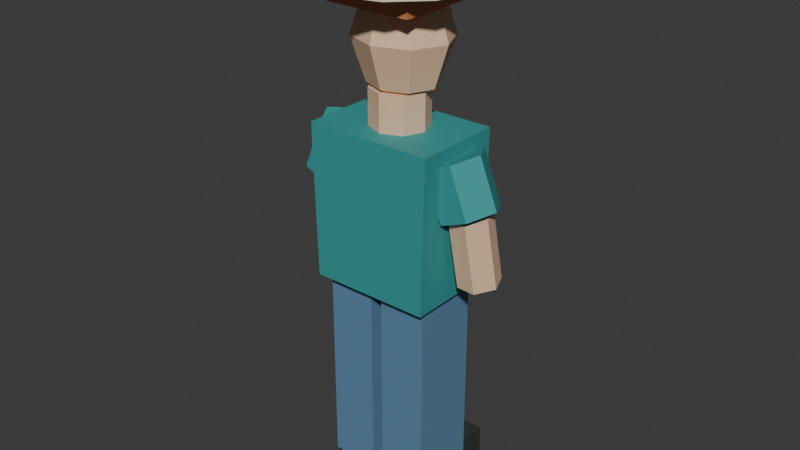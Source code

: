 # Source: pedestrian_00.blend  (saved by Blender 5.2.45; exported with 4.5.12 LTS)
import bpy
from mathutils import Matrix  # noqa: F401  (used for matrix-valued properties, if any)

bpy.ops.wm.read_factory_settings(use_empty=True)
scene = bpy.context.scene
scene.name = 'Scene'

# ---- collections
col_collection = bpy.data.collections.new('Collection'); scene.collection.children.link(col_collection)

# ---- materials (node trees are filled in below, after node groups)
mat_traffic_rubber = bpy.data.materials.new('traffic_rubber')
mat_traffic_rubber.diffuse_color = (0.035, 0.039, 0.037, 1.0)
mat_traffic_blue = bpy.data.materials.new('traffic_blue')
mat_traffic_blue.diffuse_color = (0.11, 0.24, 0.38, 1.0)
mat_traffic_teal = bpy.data.materials.new('traffic_teal')
mat_traffic_teal.diffuse_color = (0.035, 0.32, 0.32, 1.0)
mat_traffic_skin0 = bpy.data.materials.new('traffic_skin0')
mat_traffic_skin0.diffuse_color = (0.83, 0.55, 0.36, 1.0)
mat_traffic_copper = bpy.data.materials.new('traffic_copper')
mat_traffic_copper.diffuse_color = (0.6, 0.22, 0.085, 1.0)
mat_traffic_cream = bpy.data.materials.new('traffic_cream')
mat_traffic_cream.diffuse_color = (0.85, 0.76, 0.57, 1.0)

# ---- material node trees
mat_traffic_rubber.use_nodes = True; mat_traffic_rubber.node_tree.nodes.clear()
_N = mat_traffic_rubber.node_tree.nodes; _L = mat_traffic_rubber.node_tree.links
n0 = _N.new('ShaderNodeBsdfPrincipled'); n0.name = 'Principled BSDF'; n0.location = (-200, 100)
n0.inputs[0].default_value = (0.035, 0.039, 0.037, 1.0)
n0.inputs[2].default_value = 0.62
n0.inputs[10].default_value = 0.005
n1 = _N.new('ShaderNodeOutputMaterial'); n1.name = 'Material Output'; n1.location = (200, 100)
_L.new(n0.outputs[0], n1.inputs[0])
n1.is_active_output = True
mat_traffic_blue.use_nodes = True; mat_traffic_blue.node_tree.nodes.clear()
_N = mat_traffic_blue.node_tree.nodes; _L = mat_traffic_blue.node_tree.links
n0 = _N.new('ShaderNodeBsdfPrincipled'); n0.name = 'Principled BSDF'; n0.location = (-200, 100)
n0.inputs[0].default_value = (0.11, 0.24, 0.38, 1.0)
n0.inputs[2].default_value = 0.62
n0.inputs[10].default_value = 0.005
n1 = _N.new('ShaderNodeOutputMaterial'); n1.name = 'Material Output'; n1.location = (200, 100)
_L.new(n0.outputs[0], n1.inputs[0])
n1.is_active_output = True
mat_traffic_teal.use_nodes = True; mat_traffic_teal.node_tree.nodes.clear()
_N = mat_traffic_teal.node_tree.nodes; _L = mat_traffic_teal.node_tree.links
n0 = _N.new('ShaderNodeBsdfPrincipled'); n0.name = 'Principled BSDF'; n0.location = (-200, 100)
n0.inputs[0].default_value = (0.035, 0.32, 0.32, 1.0)
n0.inputs[2].default_value = 0.62
n0.inputs[10].default_value = 0.005
n1 = _N.new('ShaderNodeOutputMaterial'); n1.name = 'Material Output'; n1.location = (200, 100)
_L.new(n0.outputs[0], n1.inputs[0])
n1.is_active_output = True
mat_traffic_skin0.use_nodes = True; mat_traffic_skin0.node_tree.nodes.clear()
_N = mat_traffic_skin0.node_tree.nodes; _L = mat_traffic_skin0.node_tree.links
n0 = _N.new('ShaderNodeBsdfPrincipled'); n0.name = 'Principled BSDF'; n0.location = (-200, 100)
n0.inputs[0].default_value = (0.83, 0.55, 0.36, 1.0)
n0.inputs[2].default_value = 0.62
n0.inputs[10].default_value = 0.005
n1 = _N.new('ShaderNodeOutputMaterial'); n1.name = 'Material Output'; n1.location = (200, 100)
_L.new(n0.outputs[0], n1.inputs[0])
n1.is_active_output = True
mat_traffic_copper.use_nodes = True; mat_traffic_copper.node_tree.nodes.clear()
_N = mat_traffic_copper.node_tree.nodes; _L = mat_traffic_copper.node_tree.links
n0 = _N.new('ShaderNodeBsdfPrincipled'); n0.name = 'Principled BSDF'; n0.location = (-200, 100)
n0.inputs[0].default_value = (0.6, 0.22, 0.085, 1.0)
n0.inputs[2].default_value = 0.62
n0.inputs[10].default_value = 0.005
n1 = _N.new('ShaderNodeOutputMaterial'); n1.name = 'Material Output'; n1.location = (200, 100)
_L.new(n0.outputs[0], n1.inputs[0])
n1.is_active_output = True
mat_traffic_cream.use_nodes = True; mat_traffic_cream.node_tree.nodes.clear()
_N = mat_traffic_cream.node_tree.nodes; _L = mat_traffic_cream.node_tree.links
n0 = _N.new('ShaderNodeBsdfPrincipled'); n0.name = 'Principled BSDF'; n0.location = (-200, 100)
n0.inputs[0].default_value = (0.85, 0.76, 0.57, 1.0)
n0.inputs[2].default_value = 0.62
n0.inputs[10].default_value = 0.005
n1 = _N.new('ShaderNodeOutputMaterial'); n1.name = 'Material Output'; n1.location = (200, 100)
_L.new(n0.outputs[0], n1.inputs[0])
n1.is_active_output = True

# ---- world
world_world = bpy.data.worlds.new('World'); scene.world = world_world
world_world.use_nodes = True; world_world.node_tree.nodes.clear()
_N = world_world.node_tree.nodes; _L = world_world.node_tree.links
n0 = _N.new('ShaderNodeOutputWorld'); n0.name = 'World Output'; n0.location = (200, 100)
n1 = _N.new('ShaderNodeBackground'); n1.name = 'Background'; n1.location = (-200, 100)
n1.inputs[0].default_value = (0.05088, 0.05088, 0.05088, 1.0)
_L.new(n1.outputs[0], n0.inputs[0])
n0.is_active_output = True
world_world.color = (0.05088, 0.05088, 0.05088)
world_world.sun_shadow_jitter_overblur = 0.0

# ---- meshes
me_cube = bpy.data.meshes.new('Cube')
me_cube.from_pydata([(-0.07605, -0.155, -0.065), (-0.07605, -0.155, 0.065), (-0.07605, 0.155, -0.065), (-0.07605, 0.155, 0.065), (0.07605, -0.155, -0.065), (0.07605, -0.155, 0.065), (0.07605, 0.155, -0.065), (0.07605, 0.155, 0.065)], [], [(0, 1, 3, 2), (2, 3, 7, 6), (6, 7, 5, 4), (4, 5, 1, 0), (2, 6, 4, 0), (7, 3, 1, 5)])
_uv = me_cube.uv_layers.new(name='UVMap')
_uv.uv.foreach_set('vector', [0.375, 0.0, 0.625, 0.0, 0.625, 0.25, 0.375, 0.25, 0.375, 0.25, 0.625, 0.25, 0.625, 0.5, 0.375, 0.5, 0.375, 0.5, 0.625, 0.5, 0.625, 0.75, 0.375, 0.75, 0.375, 0.75, 0.625, 0.75, 0.625, 1.0, 0.375, 1.0, 0.125, 0.5, 0.375, 0.5, 0.375, 0.75, 0.125, 0.75, 0.625, 0.5, 0.875, 0.5, 0.875, 0.75, 0.625, 0.75])
me_cube.materials.append(mat_traffic_rubber)
me_cube.update()
me_cube_001 = bpy.data.meshes.new('Cube.001')
me_cube_001.from_pydata([(-0.078, -0.11, -0.3295), (-0.078, -0.11, 0.3295), (-0.078, 0.11, -0.3295), (-0.078, 0.11, 0.3295), (0.078, -0.11, -0.3295), (0.078, -0.11, 0.3295), (0.078, 0.11, -0.3295), (0.078, 0.11, 0.3295)], [], [(0, 1, 3, 2), (2, 3, 7, 6), (6, 7, 5, 4), (4, 5, 1, 0), (2, 6, 4, 0), (7, 3, 1, 5)])
_uv = me_cube_001.uv_layers.new(name='UVMap')
_uv.uv.foreach_set('vector', [0.375, 0.0, 0.625, 0.0, 0.625, 0.25, 0.375, 0.25, 0.375, 0.25, 0.625, 0.25, 0.625, 0.5, 0.375, 0.5, 0.375, 0.5, 0.625, 0.5, 0.625, 0.75, 0.375, 0.75, 0.375, 0.75, 0.625, 0.75, 0.625, 1.0, 0.375, 1.0, 0.125, 0.5, 0.375, 0.5, 0.375, 0.75, 0.125, 0.75, 0.625, 0.5, 0.875, 0.5, 0.875, 0.75, 0.625, 0.75])
me_cube_001.materials.append(mat_traffic_blue)
me_cube_001.update()
me_cube_002 = bpy.data.meshes.new('Cube.002')
me_cube_002.from_pydata([(-0.07605, -0.155, -0.065), (-0.07605, -0.155, 0.065), (-0.07605, 0.155, -0.065), (-0.07605, 0.155, 0.065), (0.07605, -0.155, -0.065), (0.07605, -0.155, 0.065), (0.07605, 0.155, -0.065), (0.07605, 0.155, 0.065)], [], [(0, 1, 3, 2), (2, 3, 7, 6), (6, 7, 5, 4), (4, 5, 1, 0), (2, 6, 4, 0), (7, 3, 1, 5)])
_uv = me_cube_002.uv_layers.new(name='UVMap')
_uv.uv.foreach_set('vector', [0.375, 0.0, 0.625, 0.0, 0.625, 0.25, 0.375, 0.25, 0.375, 0.25, 0.625, 0.25, 0.625, 0.5, 0.375, 0.5, 0.375, 0.5, 0.625, 0.5, 0.625, 0.75, 0.375, 0.75, 0.375, 0.75, 0.625, 0.75, 0.625, 1.0, 0.375, 1.0, 0.125, 0.5, 0.375, 0.5, 0.375, 0.75, 0.125, 0.75, 0.625, 0.5, 0.875, 0.5, 0.875, 0.75, 0.625, 0.75])
me_cube_002.materials.append(mat_traffic_rubber)
me_cube_002.update()
me_cube_003 = bpy.data.meshes.new('Cube.003')
me_cube_003.from_pydata([(-0.078, -0.11, -0.3295), (-0.078, -0.11, 0.3295), (-0.078, 0.11, -0.3295), (-0.078, 0.11, 0.3295), (0.078, -0.11, -0.3295), (0.078, -0.11, 0.3295), (0.078, 0.11, -0.3295), (0.078, 0.11, 0.3295)], [], [(0, 1, 3, 2), (2, 3, 7, 6), (6, 7, 5, 4), (4, 5, 1, 0), (2, 6, 4, 0), (7, 3, 1, 5)])
_uv = me_cube_003.uv_layers.new(name='UVMap')
_uv.uv.foreach_set('vector', [0.375, 0.0, 0.625, 0.0, 0.625, 0.25, 0.375, 0.25, 0.375, 0.25, 0.625, 0.25, 0.625, 0.5, 0.375, 0.5, 0.375, 0.5, 0.625, 0.5, 0.625, 0.75, 0.375, 0.75, 0.375, 0.75, 0.625, 0.75, 0.625, 1.0, 0.375, 1.0, 0.125, 0.5, 0.375, 0.5, 0.375, 0.75, 0.125, 0.75, 0.625, 0.5, 0.875, 0.5, 0.875, 0.75, 0.625, 0.75])
me_cube_003.materials.append(mat_traffic_blue)
me_cube_003.update()
me_shirt = bpy.data.meshes.new('Shirt')
me_shirt.from_pydata([(-0.195, -0.145, 0.729), (0.195, -0.145, 0.729), (0.2067, -0.145, 1.221), (-0.2067, -0.145, 1.221), (-0.195, 0.145, 0.729), (0.195, 0.145, 0.729), (0.2067, 0.145, 1.221), (-0.2067, 0.145, 1.221)], [], [(3, 2, 1, 0), (0, 1, 5, 4), (1, 2, 6, 5), (2, 3, 7, 6), (3, 0, 4, 7), (4, 5, 6, 7)])
me_shirt.materials.append(mat_traffic_teal)
me_shirt.update()
me_cylinder = bpy.data.meshes.new('Cylinder')
me_cylinder.from_pydata([(0.0, 0.09, -0.075), (0.0, 0.09, 0.075), (0.06364, 0.06364, -0.075), (0.06364, 0.06364, 0.075), (0.09, 0.0, -0.075), (0.09, 0.0, 0.075), (0.06364, -0.06364, -0.075), (0.06364, -0.06364, 0.075), (0.0, -0.09, -0.075), (0.0, -0.09, 0.075), (-0.06364, -0.06364, -0.075), (-0.06364, -0.06364, 0.075), (-0.09, 0.0, -0.075), (-0.09, 0.0, 0.075), (-0.06364, 0.06364, -0.075), (-0.06364, 0.06364, 0.075)], [], [(0, 1, 3, 2), (2, 3, 5, 4), (4, 5, 7, 6), (6, 7, 9, 8), (8, 9, 11, 10), (10, 11, 13, 12), (3, 1, 15, 13, 11, 9, 7, 5), (12, 13, 15, 14), (14, 15, 1, 0), (0, 2, 4, 6, 8, 10, 12, 14)])
_uv = me_cylinder.uv_layers.new(name='UVMap')
_uv.uv.foreach_set('vector', [1.0, 0.5, 1.0, 1.0, 0.875, 1.0, 0.875, 0.5, 0.875, 0.5, 0.875, 1.0, 0.75, 1.0, 0.75, 0.5, 0.75, 0.5, 0.75, 1.0, 0.625, 1.0, 0.625, 0.5, 0.625, 0.5, 0.625, 1.0, 0.5, 1.0, 0.5, 0.5, 0.5, 0.5, 0.5, 1.0, 0.375, 1.0, 0.375, 0.5, 0.375, 0.5, 0.375, 1.0, 0.25, 1.0, 0.25, 0.5, 0.4197, 0.4197, 0.25, 0.49, 0.08029, 0.4197, 0.01, 0.25, 0.08029, 0.08029, 0.25, 0.01, 0.4197, 0.08029, 0.49, 0.25, 0.25, 0.5, 0.25, 1.0, 0.125, 1.0, 0.125, 0.5, 0.125, 0.5, 0.125, 1.0, 0.0, 1.0, 0.0, 0.5, 0.75, 0.49, 0.9197, 0.4197, 0.99, 0.25, 0.9197, 0.08029, 0.75, 0.01, 0.5803, 0.08029, 0.51, 0.25, 0.5803, 0.4197])
me_cylinder.materials.append(mat_traffic_skin0)
me_cylinder.update()
me_sphere = bpy.data.meshes.new('Sphere')
me_sphere.from_pydata([(0.0, 0.0, 0.19), (0.0, 0.09899, 0.1344), (0.0, 0.14, 0.0), (0.0, 0.09899, -0.1344), (0.0, 0.0, -0.19), (0.0775, 0.07, 0.1344), (0.1096, 0.09899, 0.0), (0.0775, 0.07, -0.1344), (0.1096, 0.0, 0.1344), (0.155, 0.0, 0.0), (0.1096, 0.0, -0.1344), (0.0775, -0.07, 0.1344), (0.1096, -0.09899, 0.0), (0.0775, -0.07, -0.1344), (0.0, -0.09899, 0.1344), (0.0, -0.14, 0.0), (0.0, -0.09899, -0.1344), (-0.0775, -0.07, 0.1344), (-0.1096, -0.09899, 0.0), (-0.0775, -0.07, -0.1344), (-0.1096, 0.0, 0.1344), (-0.155, 0.0, 0.0), (-0.1096, 0.0, -0.1344), (-0.0775, 0.07, 0.1344), (-0.1096, 0.09899, 0.0), (-0.0775, 0.07, -0.1344)], [], [(3, 2, 6, 7), (1, 0, 5), (4, 3, 7), (2, 1, 5, 6), (5, 0, 8), (4, 7, 10), (6, 5, 8, 9), (7, 6, 9, 10), (10, 9, 12, 13), (8, 0, 11), (4, 10, 13), (9, 8, 11, 12), (13, 12, 15, 16), (11, 0, 14), (4, 13, 16), (12, 11, 14, 15), (16, 15, 18, 19), (14, 0, 17), (4, 16, 19), (15, 14, 17, 18), (19, 18, 21, 22), (17, 0, 20), (4, 19, 22), (18, 17, 20, 21), (22, 21, 24, 25), (20, 0, 23), (4, 22, 25), (21, 20, 23, 24), (24, 23, 1, 2), (25, 24, 2, 3), (23, 0, 1), (4, 25, 3)])
_uv = me_sphere.uv_layers.new(name='UVMap')
_uv.uv.foreach_set('vector', [0.75, 0.25, 0.75, 0.5, 0.625, 0.5, 0.625, 0.25, 0.75, 0.75, 0.6875, 1.0, 0.625, 0.75, 0.6875, 5.96e-08, 0.75, 0.25, 0.625, 0.25, 0.75, 0.5, 0.75, 0.75, 0.625, 0.75, 0.625, 0.5, 0.625, 0.75, 0.5625, 1.0, 0.5, 0.75, 0.5625, 5.96e-08, 0.625, 0.25, 0.5, 0.25, 0.625, 0.5, 0.625, 0.75, 0.5, 0.75, 0.5, 0.5, 0.625, 0.25, 0.625, 0.5, 0.5, 0.5, 0.5, 0.25, 0.5, 0.25, 0.5, 0.5, 0.375, 0.5, 0.375, 0.25, 0.5, 0.75, 0.4375, 1.0, 0.375, 0.75, 0.4375, 5.96e-08, 0.5, 0.25, 0.375, 0.25, 0.5, 0.5, 0.5, 0.75, 0.375, 0.75, 0.375, 0.5, 0.375, 0.25, 0.375, 0.5, 0.25, 0.5, 0.25, 0.25, 0.375, 0.75, 0.3125, 1.0, 0.25, 0.75, 0.3125, 5.96e-08, 0.375, 0.25, 0.25, 0.25, 0.375, 0.5, 0.375, 0.75, 0.25, 0.75, 0.25, 0.5, 0.25, 0.25, 0.25, 0.5, 0.125, 0.5, 0.125, 0.25, 0.25, 0.75, 0.1875, 1.0, 0.125, 0.75, 0.1875, 5.96e-08, 0.25, 0.25, 0.125, 0.25, 0.25, 0.5, 0.25, 0.75, 0.125, 0.75, 0.125, 0.5, 0.125, 0.25, 0.125, 0.5, 0.0, 0.5, 0.0, 0.25, 0.125, 0.75, 0.0625, 1.0, 0.0, 0.75, 0.0625, 5.96e-08, 0.125, 0.25, 0.0, 0.25, 0.125, 0.5, 0.125, 0.75, 0.0, 0.75, 0.0, 0.5, 1.0, 0.25, 1.0, 0.5, 0.875, 0.5, 0.875, 0.25, 1.0, 0.75, 0.9375, 1.0, 0.875, 0.75, 0.9375, 5.96e-08, 1.0, 0.25, 0.875, 0.25, 1.0, 0.5, 1.0, 0.75, 0.875, 0.75, 0.875, 0.5, 0.875, 0.5, 0.875, 0.75, 0.75, 0.75, 0.75, 0.5, 0.875, 0.25, 0.875, 0.5, 0.75, 0.5, 0.75, 0.25, 0.875, 0.75, 0.8125, 1.0, 0.75, 0.75, 0.8125, 5.96e-08, 0.875, 0.25, 0.75, 0.25])
me_sphere.materials.append(mat_traffic_skin0)
me_sphere.update()
me_cube_004 = bpy.data.meshes.new('Cube.004')
me_cube_004.from_pydata([(-0.14, -0.12, -0.045), (-0.14, -0.12, 0.045), (-0.14, 0.12, -0.045), (-0.14, 0.12, 0.045), (0.14, -0.12, -0.045), (0.14, -0.12, 0.045), (0.14, 0.12, -0.045), (0.14, 0.12, 0.045)], [], [(0, 1, 3, 2), (2, 3, 7, 6), (6, 7, 5, 4), (4, 5, 1, 0), (2, 6, 4, 0), (7, 3, 1, 5)])
_uv = me_cube_004.uv_layers.new(name='UVMap')
_uv.uv.foreach_set('vector', [0.375, 0.0, 0.625, 0.0, 0.625, 0.25, 0.375, 0.25, 0.375, 0.25, 0.625, 0.25, 0.625, 0.5, 0.375, 0.5, 0.375, 0.5, 0.625, 0.5, 0.625, 0.75, 0.375, 0.75, 0.375, 0.75, 0.625, 0.75, 0.625, 1.0, 0.375, 1.0, 0.125, 0.5, 0.375, 0.5, 0.375, 0.75, 0.125, 0.75, 0.625, 0.5, 0.875, 0.5, 0.875, 0.75, 0.625, 0.75])
me_cube_004.materials.append(mat_traffic_copper)
me_cube_004.update()
me_cube_005 = bpy.data.meshes.new('Cube.005')
me_cube_005.from_pydata([(-0.0325, -0.0325, -0.035), (-0.0325, -0.0325, 0.035), (-0.0325, 0.0325, -0.035), (-0.0325, 0.0325, 0.035), (0.0325, -0.0325, -0.035), (0.0325, -0.0325, 0.035), (0.0325, 0.0325, -0.035), (0.0325, 0.0325, 0.035)], [], [(0, 1, 3, 2), (2, 3, 7, 6), (6, 7, 5, 4), (4, 5, 1, 0), (2, 6, 4, 0), (7, 3, 1, 5)])
_uv = me_cube_005.uv_layers.new(name='UVMap')
_uv.uv.foreach_set('vector', [0.375, 0.0, 0.625, 0.0, 0.625, 0.25, 0.375, 0.25, 0.375, 0.25, 0.625, 0.25, 0.625, 0.5, 0.375, 0.5, 0.375, 0.5, 0.625, 0.5, 0.625, 0.75, 0.375, 0.75, 0.375, 0.75, 0.625, 0.75, 0.625, 1.0, 0.375, 1.0, 0.125, 0.5, 0.375, 0.5, 0.375, 0.75, 0.125, 0.75, 0.625, 0.5, 0.875, 0.5, 0.875, 0.75, 0.625, 0.75])
me_cube_005.materials.append(mat_traffic_skin0)
me_cube_005.update()
me_cylinder_001 = bpy.data.meshes.new('Cylinder.001')
me_cylinder_001.from_pydata([(0.0, 0.092, -0.0823), (0.0, 0.092, 0.0823), (0.07967, 0.046, -0.0823), (0.07967, 0.046, 0.0823), (0.07967, -0.046, -0.0823), (0.07967, -0.046, 0.0823), (0.0, -0.092, -0.0823), (0.0, -0.092, 0.0823), (-0.07967, -0.046, -0.0823), (-0.07967, -0.046, 0.0823), (-0.07967, 0.046, -0.0823), (-0.07967, 0.046, 0.0823)], [], [(0, 1, 3, 2), (2, 3, 5, 4), (4, 5, 7, 6), (6, 7, 9, 8), (3, 1, 11, 9, 7, 5), (8, 9, 11, 10), (10, 11, 1, 0), (0, 2, 4, 6, 8, 10)])
_uv = me_cylinder_001.uv_layers.new(name='UVMap')
_uv.uv.foreach_set('vector', [1.0, 0.5, 1.0, 1.0, 0.8333, 1.0, 0.8333, 0.5, 0.8333, 0.5, 0.8333, 1.0, 0.6667, 1.0, 0.6667, 0.5, 0.6667, 0.5, 0.6667, 1.0, 0.5, 1.0, 0.5, 0.5, 0.5, 0.5, 0.5, 1.0, 0.3333, 1.0, 0.3333, 0.5, 0.4578, 0.37, 0.25, 0.49, 0.04215, 0.37, 0.04215, 0.13, 0.25, 0.01, 0.4578, 0.13, 0.3333, 0.5, 0.3333, 1.0, 0.1667, 1.0, 0.1667, 0.5, 0.1667, 0.5, 0.1667, 1.0, -8.941e-08, 1.0, -8.941e-08, 0.5, 0.75, 0.49, 0.9578, 0.37, 0.9578, 0.13, 0.75, 0.01, 0.5422, 0.13, 0.5422, 0.37])
me_cylinder_001.materials.append(mat_traffic_teal)
me_cylinder_001.update()
me_cylinder_002 = bpy.data.meshes.new('Cylinder.002')
me_cylinder_002.from_pydata([(0.0, 0.066, -0.1105), (0.0, 0.066, 0.1105), (0.05716, 0.033, -0.1105), (0.05716, 0.033, 0.1105), (0.05716, -0.033, -0.1105), (0.05716, -0.033, 0.1105), (0.0, -0.066, -0.1105), (0.0, -0.066, 0.1105), (-0.05716, -0.033, -0.1105), (-0.05716, -0.033, 0.1105), (-0.05716, 0.033, -0.1105), (-0.05716, 0.033, 0.1105)], [], [(0, 1, 3, 2), (2, 3, 5, 4), (4, 5, 7, 6), (6, 7, 9, 8), (3, 1, 11, 9, 7, 5), (8, 9, 11, 10), (10, 11, 1, 0), (0, 2, 4, 6, 8, 10)])
_uv = me_cylinder_002.uv_layers.new(name='UVMap')
_uv.uv.foreach_set('vector', [1.0, 0.5, 1.0, 1.0, 0.8333, 1.0, 0.8333, 0.5, 0.8333, 0.5, 0.8333, 1.0, 0.6667, 1.0, 0.6667, 0.5, 0.6667, 0.5, 0.6667, 1.0, 0.5, 1.0, 0.5, 0.5, 0.5, 0.5, 0.5, 1.0, 0.3333, 1.0, 0.3333, 0.5, 0.4578, 0.37, 0.25, 0.49, 0.04215, 0.37, 0.04215, 0.13, 0.25, 0.01, 0.4578, 0.13, 0.3333, 0.5, 0.3333, 1.0, 0.1667, 1.0, 0.1667, 0.5, 0.1667, 0.5, 0.1667, 1.0, -8.941e-08, 1.0, -8.941e-08, 0.5, 0.75, 0.49, 0.9578, 0.37, 0.9578, 0.13, 0.75, 0.01, 0.5422, 0.13, 0.5422, 0.37])
me_cylinder_002.materials.append(mat_traffic_skin0)
me_cylinder_002.update()
me_cylinder_003 = bpy.data.meshes.new('Cylinder.003')
me_cylinder_003.from_pydata([(0.0, 0.092, -0.0823), (0.0, 0.092, 0.0823), (0.07967, 0.046, -0.0823), (0.07967, 0.046, 0.0823), (0.07967, -0.046, -0.0823), (0.07967, -0.046, 0.0823), (0.0, -0.092, -0.0823), (0.0, -0.092, 0.0823), (-0.07967, -0.046, -0.0823), (-0.07967, -0.046, 0.0823), (-0.07967, 0.046, -0.0823), (-0.07967, 0.046, 0.0823)], [], [(0, 1, 3, 2), (2, 3, 5, 4), (4, 5, 7, 6), (6, 7, 9, 8), (3, 1, 11, 9, 7, 5), (8, 9, 11, 10), (10, 11, 1, 0), (0, 2, 4, 6, 8, 10)])
_uv = me_cylinder_003.uv_layers.new(name='UVMap')
_uv.uv.foreach_set('vector', [1.0, 0.5, 1.0, 1.0, 0.8333, 1.0, 0.8333, 0.5, 0.8333, 0.5, 0.8333, 1.0, 0.6667, 1.0, 0.6667, 0.5, 0.6667, 0.5, 0.6667, 1.0, 0.5, 1.0, 0.5, 0.5, 0.5, 0.5, 0.5, 1.0, 0.3333, 1.0, 0.3333, 0.5, 0.4578, 0.37, 0.25, 0.49, 0.04215, 0.37, 0.04215, 0.13, 0.25, 0.01, 0.4578, 0.13, 0.3333, 0.5, 0.3333, 1.0, 0.1667, 1.0, 0.1667, 0.5, 0.1667, 0.5, 0.1667, 1.0, -8.941e-08, 1.0, -8.941e-08, 0.5, 0.75, 0.49, 0.9578, 0.37, 0.9578, 0.13, 0.75, 0.01, 0.5422, 0.13, 0.5422, 0.37])
me_cylinder_003.materials.append(mat_traffic_teal)
me_cylinder_003.update()
me_cylinder_004 = bpy.data.meshes.new('Cylinder.004')
me_cylinder_004.from_pydata([(0.0, 0.066, -0.1105), (0.0, 0.066, 0.1105), (0.05716, 0.033, -0.1105), (0.05716, 0.033, 0.1105), (0.05716, -0.033, -0.1105), (0.05716, -0.033, 0.1105), (0.0, -0.066, -0.1105), (0.0, -0.066, 0.1105), (-0.05716, -0.033, -0.1105), (-0.05716, -0.033, 0.1105), (-0.05716, 0.033, -0.1105), (-0.05716, 0.033, 0.1105)], [], [(0, 1, 3, 2), (2, 3, 5, 4), (4, 5, 7, 6), (6, 7, 9, 8), (3, 1, 11, 9, 7, 5), (8, 9, 11, 10), (10, 11, 1, 0), (0, 2, 4, 6, 8, 10)])
_uv = me_cylinder_004.uv_layers.new(name='UVMap')
_uv.uv.foreach_set('vector', [1.0, 0.5, 1.0, 1.0, 0.8333, 1.0, 0.8333, 0.5, 0.8333, 0.5, 0.8333, 1.0, 0.6667, 1.0, 0.6667, 0.5, 0.6667, 0.5, 0.6667, 1.0, 0.5, 1.0, 0.5, 0.5, 0.5, 0.5, 0.5, 1.0, 0.3333, 1.0, 0.3333, 0.5, 0.4578, 0.37, 0.25, 0.49, 0.04215, 0.37, 0.04215, 0.13, 0.25, 0.01, 0.4578, 0.13, 0.3333, 0.5, 0.3333, 1.0, 0.1667, 1.0, 0.1667, 0.5, 0.1667, 0.5, 0.1667, 1.0, -8.941e-08, 1.0, -8.941e-08, 0.5, 0.75, 0.49, 0.9578, 0.37, 0.9578, 0.13, 0.75, 0.01, 0.5422, 0.13, 0.5422, 0.37])
me_cylinder_004.materials.append(mat_traffic_skin0)
me_cylinder_004.update()
me_cylinder_005 = bpy.data.meshes.new('Cylinder.005')
me_cylinder_005.from_pydata([(0.0, 0.26, -0.0275), (0.0, 0.26, 0.0275), (0.13, 0.2252, -0.0275), (0.13, 0.2252, 0.0275), (0.2252, 0.13, -0.0275), (0.2252, 0.13, 0.0275), (0.26, 0.0, -0.0275), (0.26, 0.0, 0.0275), (0.2252, -0.13, -0.0275), (0.2252, -0.13, 0.0275), (0.13, -0.2252, -0.0275), (0.13, -0.2252, 0.0275), (0.0, -0.26, -0.0275), (0.0, -0.26, 0.0275), (-0.13, -0.2252, -0.0275), (-0.13, -0.2252, 0.0275), (-0.2252, -0.13, -0.0275), (-0.2252, -0.13, 0.0275), (-0.26, 0.0, -0.0275), (-0.26, 0.0, 0.0275), (-0.2252, 0.13, -0.0275), (-0.2252, 0.13, 0.0275), (-0.13, 0.2252, -0.0275), (-0.13, 0.2252, 0.0275)], [], [(0, 1, 3, 2), (2, 3, 5, 4), (4, 5, 7, 6), (6, 7, 9, 8), (8, 9, 11, 10), (10, 11, 13, 12), (12, 13, 15, 14), (14, 15, 17, 16), (16, 17, 19, 18), (18, 19, 21, 20), (3, 1, 23, 21, 19, 17, 15, 13, 11, 9, 7, 5), (20, 21, 23, 22), (22, 23, 1, 0), (0, 2, 4, 6, 8, 10, 12, 14, 16, 18, 20, 22)])
_uv = me_cylinder_005.uv_layers.new(name='UVMap')
_uv.uv.foreach_set('vector', [1.0, 0.5, 1.0, 1.0, 0.9167, 1.0, 0.9167, 0.5, 0.9167, 0.5, 0.9167, 1.0, 0.8333, 1.0, 0.8333, 0.5, 0.8333, 0.5, 0.8333, 1.0, 0.75, 1.0, 0.75, 0.5, 0.75, 0.5, 0.75, 1.0, 0.6667, 1.0, 0.6667, 0.5, 0.6667, 0.5, 0.6667, 1.0, 0.5833, 1.0, 0.5833, 0.5, 0.5833, 0.5, 0.5833, 1.0, 0.5, 1.0, 0.5, 0.5, 0.5, 0.5, 0.5, 1.0, 0.4167, 1.0, 0.4167, 0.5, 0.4167, 0.5, 0.4167, 1.0, 0.3333, 1.0, 0.3333, 0.5, 0.3333, 0.5, 0.3333, 1.0, 0.25, 1.0, 0.25, 0.5, 0.25, 0.5, 0.25, 1.0, 0.1667, 1.0, 0.1667, 0.5, 0.37, 0.4578, 0.25, 0.49, 0.13, 0.4578, 0.04215, 0.37, 0.01, 0.25, 0.04215, 0.13, 0.13, 0.04215, 0.25, 0.01, 0.37, 0.04215, 0.4578, 0.13, 0.49, 0.25, 0.4578, 0.37, 0.1667, 0.5, 0.1667, 1.0, 0.08333, 1.0, 0.08333, 0.5, 0.08333, 0.5, 0.08333, 1.0, 7.451e-08, 1.0, 7.451e-08, 0.5, 0.75, 0.49, 0.87, 0.4578, 0.9578, 0.37, 0.99, 0.25, 0.9578, 0.13, 0.87, 0.04215, 0.75, 0.01, 0.63, 0.04215, 0.5422, 0.13, 0.51, 0.25, 0.5422, 0.37, 0.63, 0.4578])
me_cylinder_005.materials.append(mat_traffic_cream)
me_cylinder_005.update()
me_cylinder_006 = bpy.data.meshes.new('Cylinder.006')
me_cylinder_006.from_pydata([(0.0, 0.155, -0.065), (0.0, 0.155, 0.065), (0.09111, 0.1254, -0.065), (0.09111, 0.1254, 0.065), (0.1474, 0.0479, -0.065), (0.1474, 0.0479, 0.065), (0.1474, -0.0479, -0.065), (0.1474, -0.0479, 0.065), (0.09111, -0.1254, -0.065), (0.09111, -0.1254, 0.065), (0.0, -0.155, -0.065), (0.0, -0.155, 0.065), (-0.09111, -0.1254, -0.065), (-0.09111, -0.1254, 0.065), (-0.1474, -0.0479, -0.065), (-0.1474, -0.0479, 0.065), (-0.1474, 0.0479, -0.065), (-0.1474, 0.0479, 0.065), (-0.09111, 0.1254, -0.065), (-0.09111, 0.1254, 0.065)], [], [(0, 1, 3, 2), (2, 3, 5, 4), (4, 5, 7, 6), (6, 7, 9, 8), (8, 9, 11, 10), (10, 11, 13, 12), (12, 13, 15, 14), (14, 15, 17, 16), (3, 1, 19, 17, 15, 13, 11, 9, 7, 5), (16, 17, 19, 18), (18, 19, 1, 0), (0, 2, 4, 6, 8, 10, 12, 14, 16, 18)])
_uv = me_cylinder_006.uv_layers.new(name='UVMap')
_uv.uv.foreach_set('vector', [1.0, 0.5, 1.0, 1.0, 0.9, 1.0, 0.9, 0.5, 0.9, 0.5, 0.9, 1.0, 0.8, 1.0, 0.8, 0.5, 0.8, 0.5, 0.8, 1.0, 0.7, 1.0, 0.7, 0.5, 0.7, 0.5, 0.7, 1.0, 0.6, 1.0, 0.6, 0.5, 0.6, 0.5, 0.6, 1.0, 0.5, 1.0, 0.5, 0.5, 0.5, 0.5, 0.5, 1.0, 0.4, 1.0, 0.4, 0.5, 0.4, 0.5, 0.4, 1.0, 0.3, 1.0, 0.3, 0.5, 0.3, 0.5, 0.3, 1.0, 0.2, 1.0, 0.2, 0.5, 0.3911, 0.4442, 0.25, 0.49, 0.1089, 0.4442, 0.02175, 0.3242, 0.02175, 0.1758, 0.1089, 0.05584, 0.25, 0.01, 0.3911, 0.05584, 0.4783, 0.1758, 0.4783, 0.3242, 0.2, 0.5, 0.2, 1.0, 0.1, 1.0, 0.1, 0.5, 0.1, 0.5, 0.1, 1.0, -7.451e-08, 1.0, -7.451e-08, 0.5, 0.75, 0.49, 0.8911, 0.4442, 0.9783, 0.3242, 0.9783, 0.1758, 0.8911, 0.05584, 0.75, 0.01, 0.6089, 0.05584, 0.5217, 0.1758, 0.5217, 0.3242, 0.6089, 0.4442])
me_cylinder_006.materials.append(mat_traffic_cream)
me_cylinder_006.update()

# ---- objects
ob_shoe = bpy.data.objects.new('Shoe', me_cube)
ob_trouser_leg = bpy.data.objects.new('Trouser leg', me_cube_001)
ob_shoe_001 = bpy.data.objects.new('Shoe.001', me_cube_002)
ob_trouser_leg_001 = bpy.data.objects.new('Trouser leg.001', me_cube_003)
ob_shirt = bpy.data.objects.new('Shirt', me_shirt)
ob_neck = bpy.data.objects.new('Neck', me_cylinder)
ob_head = bpy.data.objects.new('Head', me_sphere)
ob_hair = bpy.data.objects.new('Hair', me_cube_004)
ob_nose = bpy.data.objects.new('Nose', me_cube_005)
ob_sleeve = bpy.data.objects.new('Sleeve', me_cylinder_001)
ob_forearm = bpy.data.objects.new('Forearm', me_cylinder_002)
ob_sleeve_001 = bpy.data.objects.new('Sleeve.001', me_cylinder_003)
ob_forearm_001 = bpy.data.objects.new('Forearm.001', me_cylinder_004)
ob_sunhat_brim = bpy.data.objects.new('Sunhat brim', me_cylinder_005)
ob_sunhat_crown = bpy.data.objects.new('Sunhat crown', me_cylinder_006)

# ---- transforms, parenting, visibility, modifiers, constraints
ob_shoe.location = (-0.0975, 0.05, 0.065)
ob_trouser_leg.location = (-0.0975, 0.0, 0.3947)
ob_shoe_001.location = (0.0975, 0.05, 0.065)
ob_trouser_leg_001.location = (0.0975, 0.0, 0.3947)
ob_shirt.location = (0.0, 0.0, 0.0)
ob_neck.location = (0.0, 0.0, 1.261)
ob_head.location = (0.0, 0.015, 1.48)
ob_hair.location = (0.0, -0.02, 1.625)
ob_nose.location = (0.0, 0.157, 1.48)
ob_sleeve.location = (-0.225, 0.0, 1.094)
ob_sleeve.rotation_euler = (2.768, 8.283e-08, -1.571)
ob_forearm.location = (-0.265, 0.0125, 0.9084)
ob_forearm.rotation_euler = (-0.1453, 3.142, 0.6747)
ob_sleeve_001.location = (0.225, 0.0, 1.094)
ob_sleeve_001.rotation_euler = (2.768, -8.283e-08, 1.571)
ob_forearm_001.location = (0.265, 0.0125, 0.9084)
ob_forearm_001.rotation_euler = (-0.1453, -3.142, -0.6747)
ob_sunhat_brim.location = (0.0, 0.0, 1.67)
ob_sunhat_crown.location = (0.0, 0.0, 1.74)

# ---- collection membership
col_collection.objects.link(ob_shoe)
col_collection.objects.link(ob_trouser_leg)
col_collection.objects.link(ob_shoe_001)
col_collection.objects.link(ob_trouser_leg_001)
col_collection.objects.link(ob_shirt)
col_collection.objects.link(ob_neck)
col_collection.objects.link(ob_head)
col_collection.objects.link(ob_hair)
col_collection.objects.link(ob_nose)
col_collection.objects.link(ob_sleeve)
col_collection.objects.link(ob_forearm)
col_collection.objects.link(ob_sleeve_001)
col_collection.objects.link(ob_forearm_001)
col_collection.objects.link(ob_sunhat_brim)
col_collection.objects.link(ob_sunhat_crown)

# ---- scene / render settings (as saved in the file)
scene.frame_start = 1; scene.frame_end = 250; scene.frame_set(1)
scene.render.engine = 'BLENDER_EEVEE_NEXT'
scene.render.bake_bias = 0.0
scene.render.bake_samples = 0
scene.render.compositor_device = 'GPU'
scene.eevee.use_volume_custom_range = False
scene.eevee.fast_gi_thickness_near = 0.1
scene.eevee.fast_gi_thickness_far = 0.0
scene.eevee.ray_tracing_options.screen_trace_thickness = 0.1
bpy.context.view_layer.update()

# ---- added for rendering (the .blend has no active camera and no usable light): camera, sun
cam_auto = bpy.data.cameras.new('AutoCamera')
cam_auto.lens = 50.0
cam_auto.sensor_width = 36.0
cam_auto.clip_end = 1000.0
ob_auto_camera = bpy.data.objects.new('AutoCamera', cam_auto)
scene.collection.objects.link(ob_auto_camera)
ob_auto_camera.location = (1.86153, -2.23384, 2.39173)
ob_auto_camera.rotation_euler = (1.09748, -7.21219e-08, 0.694738)
scene.camera = ob_auto_camera
light_auto_sun = bpy.data.lights.new('AutoSun', 'SUN')
light_auto_sun.energy = 3.0
light_auto_sun.angle = 0.0523599
ob_auto_sun = bpy.data.objects.new('AutoSun', light_auto_sun)
scene.collection.objects.link(ob_auto_sun)
ob_auto_sun.rotation_euler = (0.872665, 0.174533, 0.523599)
bpy.context.view_layer.update()
